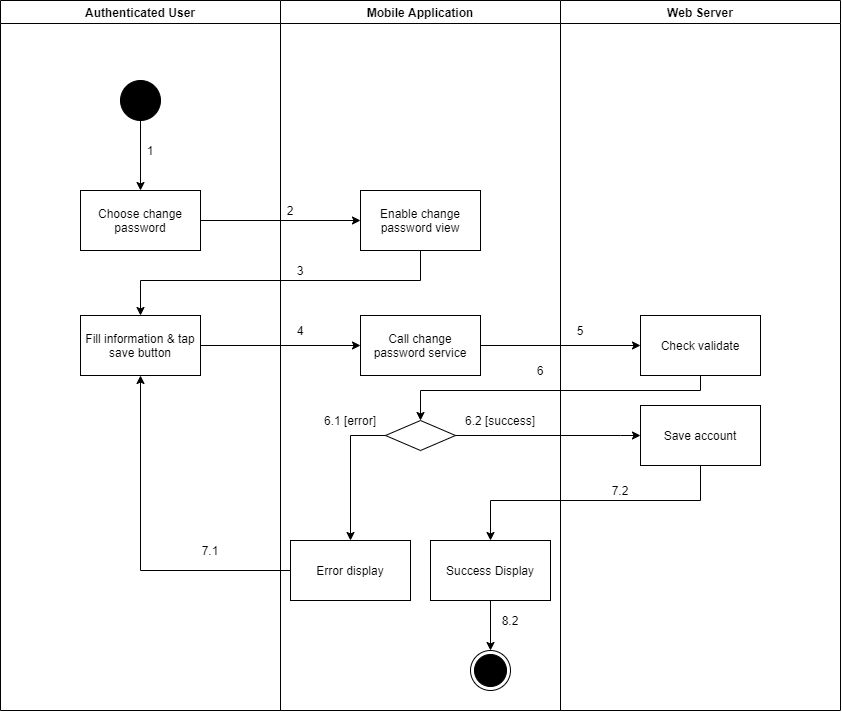

The diagram above was exported from draw.io. Its source (the exported page's mxGraphModel, read from the mxfile embedded in the PNG):
<mxGraphModel dx="1240" dy="-893" grid="1" gridSize="10" guides="1" tooltips="1" connect="1" arrows="1" fold="1" page="1" pageScale="1" pageWidth="1169" pageHeight="1654" math="0" shadow="0">
  <root>
    <mxCell id="_AP-O2SMNKIxx-CzoOzE-0" />
    <mxCell id="_AP-O2SMNKIxx-CzoOzE-1" parent="_AP-O2SMNKIxx-CzoOzE-0" />
    <mxCell id="7QUa5S9JO-BH3v_ukpRq-0" value="Authenticated User" style="swimlane;" parent="_AP-O2SMNKIxx-CzoOzE-1" vertex="1">
      <mxGeometry x="90" y="2820" width="280" height="710" as="geometry" />
    </mxCell>
    <mxCell id="7QUa5S9JO-BH3v_ukpRq-1" value="" style="verticalLabelPosition=bottom;verticalAlign=top;html=1;shape=mxgraph.flowchart.on-page_reference;fillColor=#000000;" parent="7QUa5S9JO-BH3v_ukpRq-0" vertex="1">
      <mxGeometry x="120" y="80" width="40" height="40" as="geometry" />
    </mxCell>
    <mxCell id="7QUa5S9JO-BH3v_ukpRq-2" value="1" style="text;html=1;strokeColor=none;fillColor=none;align=center;verticalAlign=middle;whiteSpace=wrap;rounded=0;" parent="7QUa5S9JO-BH3v_ukpRq-0" vertex="1">
      <mxGeometry x="140" y="140" width="20" height="20" as="geometry" />
    </mxCell>
    <mxCell id="7QUa5S9JO-BH3v_ukpRq-3" value="Fill information &amp;amp; tap save button" style="whiteSpace=wrap;html=1;fillColor=#FFFFFF;" parent="7QUa5S9JO-BH3v_ukpRq-0" vertex="1">
      <mxGeometry x="80" y="315" width="120" height="60" as="geometry" />
    </mxCell>
    <mxCell id="7QUa5S9JO-BH3v_ukpRq-4" value="7.1" style="text;html=1;strokeColor=none;fillColor=none;align=center;verticalAlign=middle;whiteSpace=wrap;rounded=0;" parent="7QUa5S9JO-BH3v_ukpRq-0" vertex="1">
      <mxGeometry x="200" y="540" width="20" height="20" as="geometry" />
    </mxCell>
    <mxCell id="7QUa5S9JO-BH3v_ukpRq-5" value="Mobile Application" style="swimlane;" parent="_AP-O2SMNKIxx-CzoOzE-1" vertex="1">
      <mxGeometry x="370" y="2820" width="280" height="710" as="geometry" />
    </mxCell>
    <mxCell id="7QUa5S9JO-BH3v_ukpRq-6" value="" style="ellipse;html=1;shape=endState;fillColor=#000000;strokeColor=#000000;align=center;" parent="7QUa5S9JO-BH3v_ukpRq-5" vertex="1">
      <mxGeometry x="190" y="650" width="40" height="40" as="geometry" />
    </mxCell>
    <mxCell id="7QUa5S9JO-BH3v_ukpRq-7" value="Enable change password view" style="whiteSpace=wrap;html=1;verticalAlign=middle;fillColor=#FFFFFF;align=center;" parent="7QUa5S9JO-BH3v_ukpRq-5" vertex="1">
      <mxGeometry x="80" y="190" width="120" height="60" as="geometry" />
    </mxCell>
    <mxCell id="7QUa5S9JO-BH3v_ukpRq-8" value="" style="rhombus;whiteSpace=wrap;html=1;fillColor=#FFFFFF;" parent="7QUa5S9JO-BH3v_ukpRq-5" vertex="1">
      <mxGeometry x="105" y="420" width="70" height="30" as="geometry" />
    </mxCell>
    <mxCell id="7QUa5S9JO-BH3v_ukpRq-9" value="Error display" style="whiteSpace=wrap;html=1;fillColor=#FFFFFF;" parent="7QUa5S9JO-BH3v_ukpRq-5" vertex="1">
      <mxGeometry x="10" y="540" width="120" height="60" as="geometry" />
    </mxCell>
    <mxCell id="7QUa5S9JO-BH3v_ukpRq-10" value="" style="edgeStyle=orthogonalEdgeStyle;rounded=0;orthogonalLoop=1;jettySize=auto;html=1;" parent="7QUa5S9JO-BH3v_ukpRq-5" source="7QUa5S9JO-BH3v_ukpRq-8" target="7QUa5S9JO-BH3v_ukpRq-9" edge="1">
      <mxGeometry relative="1" as="geometry">
        <Array as="points">
          <mxPoint x="70" y="435" />
        </Array>
      </mxGeometry>
    </mxCell>
    <mxCell id="7QUa5S9JO-BH3v_ukpRq-11" value="2" style="text;html=1;strokeColor=none;fillColor=none;align=center;verticalAlign=middle;whiteSpace=wrap;rounded=0;" parent="7QUa5S9JO-BH3v_ukpRq-5" vertex="1">
      <mxGeometry y="200" width="20" height="20" as="geometry" />
    </mxCell>
    <mxCell id="7QUa5S9JO-BH3v_ukpRq-12" value="3" style="text;html=1;strokeColor=none;fillColor=none;align=center;verticalAlign=middle;whiteSpace=wrap;rounded=0;" parent="7QUa5S9JO-BH3v_ukpRq-5" vertex="1">
      <mxGeometry x="10" y="260" width="20" height="20" as="geometry" />
    </mxCell>
    <mxCell id="7QUa5S9JO-BH3v_ukpRq-13" value="6.1 [error]" style="text;html=1;strokeColor=none;fillColor=none;align=center;verticalAlign=middle;whiteSpace=wrap;rounded=0;" parent="7QUa5S9JO-BH3v_ukpRq-5" vertex="1">
      <mxGeometry x="30" y="410" width="80" height="20" as="geometry" />
    </mxCell>
    <mxCell id="7QUa5S9JO-BH3v_ukpRq-14" value="6.2 [success]" style="text;html=1;strokeColor=none;fillColor=none;align=center;verticalAlign=middle;whiteSpace=wrap;rounded=0;" parent="7QUa5S9JO-BH3v_ukpRq-5" vertex="1">
      <mxGeometry x="180" y="410" width="80" height="20" as="geometry" />
    </mxCell>
    <mxCell id="7QUa5S9JO-BH3v_ukpRq-15" value="Call change password service" style="whiteSpace=wrap;html=1;fillColor=#FFFFFF;" parent="7QUa5S9JO-BH3v_ukpRq-5" vertex="1">
      <mxGeometry x="80" y="315" width="120" height="60" as="geometry" />
    </mxCell>
    <mxCell id="7QUa5S9JO-BH3v_ukpRq-16" style="edgeStyle=orthogonalEdgeStyle;rounded=0;orthogonalLoop=1;jettySize=auto;html=1;entryX=0.5;entryY=0;entryDx=0;entryDy=0;" parent="7QUa5S9JO-BH3v_ukpRq-5" source="7QUa5S9JO-BH3v_ukpRq-17" target="7QUa5S9JO-BH3v_ukpRq-6" edge="1">
      <mxGeometry relative="1" as="geometry" />
    </mxCell>
    <mxCell id="7QUa5S9JO-BH3v_ukpRq-17" value="Success Display" style="whiteSpace=wrap;html=1;fillColor=#FFFFFF;" parent="7QUa5S9JO-BH3v_ukpRq-5" vertex="1">
      <mxGeometry x="150" y="540" width="120" height="60" as="geometry" />
    </mxCell>
    <mxCell id="7QUa5S9JO-BH3v_ukpRq-18" value="8.2" style="text;html=1;strokeColor=none;fillColor=none;align=center;verticalAlign=middle;whiteSpace=wrap;rounded=0;" parent="7QUa5S9JO-BH3v_ukpRq-5" vertex="1">
      <mxGeometry x="220" y="610" width="20" height="20" as="geometry" />
    </mxCell>
    <mxCell id="7QUa5S9JO-BH3v_ukpRq-19" value="Web Server" style="swimlane;" parent="_AP-O2SMNKIxx-CzoOzE-1" vertex="1">
      <mxGeometry x="650" y="2820" width="280" height="710" as="geometry" />
    </mxCell>
    <mxCell id="7QUa5S9JO-BH3v_ukpRq-20" value="Check validate" style="whiteSpace=wrap;html=1;fillColor=#FFFFFF;" parent="7QUa5S9JO-BH3v_ukpRq-19" vertex="1">
      <mxGeometry x="80" y="315" width="120" height="60" as="geometry" />
    </mxCell>
    <mxCell id="7QUa5S9JO-BH3v_ukpRq-21" value="5" style="text;html=1;strokeColor=none;fillColor=none;align=center;verticalAlign=middle;whiteSpace=wrap;rounded=0;" parent="7QUa5S9JO-BH3v_ukpRq-19" vertex="1">
      <mxGeometry x="10" y="320" width="20" height="20" as="geometry" />
    </mxCell>
    <mxCell id="7QUa5S9JO-BH3v_ukpRq-22" value="Save account" style="whiteSpace=wrap;html=1;fillColor=#FFFFFF;" parent="7QUa5S9JO-BH3v_ukpRq-19" vertex="1">
      <mxGeometry x="80" y="405" width="120" height="60" as="geometry" />
    </mxCell>
    <mxCell id="7QUa5S9JO-BH3v_ukpRq-23" value="" style="edgeStyle=orthogonalEdgeStyle;rounded=0;orthogonalLoop=1;jettySize=auto;html=1;" parent="_AP-O2SMNKIxx-CzoOzE-1" source="7QUa5S9JO-BH3v_ukpRq-24" target="7QUa5S9JO-BH3v_ukpRq-7" edge="1">
      <mxGeometry relative="1" as="geometry" />
    </mxCell>
    <mxCell id="7QUa5S9JO-BH3v_ukpRq-24" value="Choose change password" style="whiteSpace=wrap;html=1;verticalAlign=middle;fillColor=#FFFFFF;align=center;" parent="_AP-O2SMNKIxx-CzoOzE-1" vertex="1">
      <mxGeometry x="170" y="3010" width="120" height="60" as="geometry" />
    </mxCell>
    <mxCell id="7QUa5S9JO-BH3v_ukpRq-25" value="" style="edgeStyle=orthogonalEdgeStyle;rounded=0;orthogonalLoop=1;jettySize=auto;html=1;" parent="_AP-O2SMNKIxx-CzoOzE-1" source="7QUa5S9JO-BH3v_ukpRq-1" target="7QUa5S9JO-BH3v_ukpRq-24" edge="1">
      <mxGeometry relative="1" as="geometry" />
    </mxCell>
    <mxCell id="7QUa5S9JO-BH3v_ukpRq-26" style="edgeStyle=orthogonalEdgeStyle;rounded=0;orthogonalLoop=1;jettySize=auto;html=1;exitX=0.5;exitY=1;exitDx=0;exitDy=0;" parent="_AP-O2SMNKIxx-CzoOzE-1" source="7QUa5S9JO-BH3v_ukpRq-7" target="7QUa5S9JO-BH3v_ukpRq-3" edge="1">
      <mxGeometry relative="1" as="geometry">
        <Array as="points">
          <mxPoint x="510" y="3100" />
          <mxPoint x="230" y="3100" />
        </Array>
      </mxGeometry>
    </mxCell>
    <mxCell id="7QUa5S9JO-BH3v_ukpRq-27" style="edgeStyle=orthogonalEdgeStyle;rounded=0;orthogonalLoop=1;jettySize=auto;html=1;entryX=0.5;entryY=1;entryDx=0;entryDy=0;" parent="_AP-O2SMNKIxx-CzoOzE-1" source="7QUa5S9JO-BH3v_ukpRq-9" target="7QUa5S9JO-BH3v_ukpRq-3" edge="1">
      <mxGeometry relative="1" as="geometry" />
    </mxCell>
    <mxCell id="7QUa5S9JO-BH3v_ukpRq-28" value="" style="edgeStyle=orthogonalEdgeStyle;rounded=0;orthogonalLoop=1;jettySize=auto;html=1;" parent="_AP-O2SMNKIxx-CzoOzE-1" source="7QUa5S9JO-BH3v_ukpRq-3" target="7QUa5S9JO-BH3v_ukpRq-15" edge="1">
      <mxGeometry relative="1" as="geometry" />
    </mxCell>
    <mxCell id="7QUa5S9JO-BH3v_ukpRq-29" value="" style="edgeStyle=orthogonalEdgeStyle;rounded=0;orthogonalLoop=1;jettySize=auto;html=1;" parent="_AP-O2SMNKIxx-CzoOzE-1" source="7QUa5S9JO-BH3v_ukpRq-15" target="7QUa5S9JO-BH3v_ukpRq-20" edge="1">
      <mxGeometry relative="1" as="geometry" />
    </mxCell>
    <mxCell id="7QUa5S9JO-BH3v_ukpRq-30" style="edgeStyle=orthogonalEdgeStyle;rounded=0;orthogonalLoop=1;jettySize=auto;html=1;entryX=0.5;entryY=0;entryDx=0;entryDy=0;" parent="_AP-O2SMNKIxx-CzoOzE-1" source="7QUa5S9JO-BH3v_ukpRq-20" target="7QUa5S9JO-BH3v_ukpRq-8" edge="1">
      <mxGeometry relative="1" as="geometry">
        <Array as="points">
          <mxPoint x="790" y="3210" />
          <mxPoint x="510" y="3210" />
        </Array>
      </mxGeometry>
    </mxCell>
    <mxCell id="7QUa5S9JO-BH3v_ukpRq-31" value="4" style="text;html=1;strokeColor=none;fillColor=none;align=center;verticalAlign=middle;whiteSpace=wrap;rounded=0;" parent="_AP-O2SMNKIxx-CzoOzE-1" vertex="1">
      <mxGeometry x="380" y="3140" width="20" height="20" as="geometry" />
    </mxCell>
    <mxCell id="7QUa5S9JO-BH3v_ukpRq-32" value="6" style="text;html=1;strokeColor=none;fillColor=none;align=center;verticalAlign=middle;whiteSpace=wrap;rounded=0;" parent="_AP-O2SMNKIxx-CzoOzE-1" vertex="1">
      <mxGeometry x="620" y="3180" width="20" height="20" as="geometry" />
    </mxCell>
    <mxCell id="7QUa5S9JO-BH3v_ukpRq-33" value="" style="edgeStyle=orthogonalEdgeStyle;rounded=0;orthogonalLoop=1;jettySize=auto;html=1;" parent="_AP-O2SMNKIxx-CzoOzE-1" source="7QUa5S9JO-BH3v_ukpRq-8" target="7QUa5S9JO-BH3v_ukpRq-22" edge="1">
      <mxGeometry relative="1" as="geometry">
        <Array as="points">
          <mxPoint x="710" y="3255" />
          <mxPoint x="710" y="3255" />
        </Array>
      </mxGeometry>
    </mxCell>
    <mxCell id="7QUa5S9JO-BH3v_ukpRq-34" value="" style="edgeStyle=orthogonalEdgeStyle;rounded=0;orthogonalLoop=1;jettySize=auto;html=1;" parent="_AP-O2SMNKIxx-CzoOzE-1" source="7QUa5S9JO-BH3v_ukpRq-22" target="7QUa5S9JO-BH3v_ukpRq-17" edge="1">
      <mxGeometry relative="1" as="geometry">
        <Array as="points">
          <mxPoint x="790" y="3320" />
          <mxPoint x="580" y="3320" />
        </Array>
      </mxGeometry>
    </mxCell>
    <mxCell id="7QUa5S9JO-BH3v_ukpRq-35" value="7.2" style="text;html=1;strokeColor=none;fillColor=none;align=center;verticalAlign=middle;whiteSpace=wrap;rounded=0;" parent="_AP-O2SMNKIxx-CzoOzE-1" vertex="1">
      <mxGeometry x="700" y="3300" width="20" height="20" as="geometry" />
    </mxCell>
  </root>
</mxGraphModel>